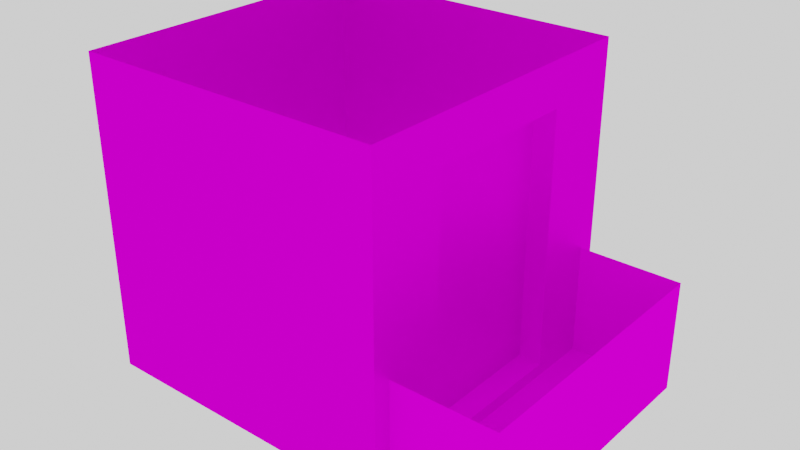 # Source: cell1_balcony.blend  (saved by Blender 2.93.21; exported with 4.5.12 LTS)
import bpy
from mathutils import Matrix  # noqa: F401  (used for matrix-valued properties, if any)

bpy.ops.wm.read_factory_settings(use_empty=True)
scene = bpy.context.scene
scene.name = 'Scene'

# ---- collections
col_collection = bpy.data.collections.new('Collection'); scene.collection.children.link(col_collection)

# ---- images (referenced by path relative to the original .blend; pixels are not part of the script)
import os
ASSET_DIR = os.environ.get("B2B_ASSET_DIR", "")  # directory of the original .blend (textures are referenced by path, not embedded)
HERE = os.path.dirname(os.path.abspath(__file__))  # packed textures are extracted next to this script under _unpacked/

def load_image(name, relpath, width, height, colorspace="sRGB"):
    """Load a texture the original file referenced (path relative to the .blend, or extracted next to this script)."""
    p = next((c for c in (os.path.join(HERE, relpath), os.path.join(ASSET_DIR, relpath)) if relpath and os.path.exists(c)), "")
    if p:
        img = bpy.data.images.load(p, check_existing=True)
        img.name = name
    else:  # same state as the original file: an image datablock whose file is absent (Cycles renders it pink)
        img = bpy.data.images.new(name, width, height)
        img.source = "FILE"
        img.filepath = "//" + (relpath or name)
    img.colorspace_settings.name = colorspace
    return img
img_cell1_png = load_image('cell1.png', 'cell1.png', 1024, 1024, 'sRGB')
img_cell1_balcony_png = load_image('cell1_balcony.png', 'cell1_balcony.png', 1024, 1024, 'sRGB')

# ---- materials (node trees are filled in below, after node groups)
mat_material_001 = bpy.data.materials.new('Material.001')
mat_material_002 = bpy.data.materials.new('Material.002')

# ---- material node trees
mat_material_001.use_nodes = True; mat_material_001.node_tree.nodes.clear()
_N = mat_material_001.node_tree.nodes; _L = mat_material_001.node_tree.links
n0 = _N.new('ShaderNodeOutputMaterial'); n0.name = 'Material Output'; n0.location = (300, 300)
n1 = _N.new('ShaderNodeBsdfAnisotropic'); n1.name = 'Glossy BSDF'; n1.location = (10, 300)
n1.distribution = 'GGX'
n2 = _N.new('ShaderNodeTexImage'); n2.name = 'Image Texture'; n2.location = (-280, 280)
n2.image = img_cell1_png
n2.interpolation = 'Closest'
_L.new(n1.outputs[0], n0.inputs[0])
_L.new(n2.outputs[0], n1.inputs[0])
n0.is_active_output = True
mat_material_002.use_nodes = True; mat_material_002.node_tree.nodes.clear()
_N = mat_material_002.node_tree.nodes; _L = mat_material_002.node_tree.links
n0 = _N.new('ShaderNodeOutputMaterial'); n0.name = 'Material Output'; n0.location = (300, 300)
n1 = _N.new('ShaderNodeBsdfDiffuse'); n1.name = 'Diffuse BSDF'; n1.location = (10, 300)
n1.inputs[1].default_value = 0.5
n2 = _N.new('ShaderNodeTexImage'); n2.name = 'Image Texture'; n2.location = (-280, 280)
n2.image = img_cell1_balcony_png
n2.interpolation = 'Closest'
_L.new(n1.outputs[0], n0.inputs[0])
_L.new(n2.outputs[0], n1.inputs[0])
n0.is_active_output = True

# ---- world
world_world = bpy.data.worlds.new('World'); scene.world = world_world
world_world.use_nodes = True; world_world.node_tree.nodes.clear()
_N = world_world.node_tree.nodes; _L = world_world.node_tree.links
n0 = _N.new('ShaderNodeOutputWorld'); n0.name = 'World Output'; n0.location = (300, 300)
n1 = _N.new('ShaderNodeBackground'); n1.name = 'Background'; n1.location = (10, 300)
n1.inputs[0].default_value = (1.0, 1.0, 1.0, 1.0)
_L.new(n1.outputs[0], n0.inputs[0])
n0.is_active_output = True
world_world.color = (0.05088, 0.05088, 0.05088)
world_world.use_sun_shadow = False
world_world.sun_shadow_jitter_overblur = 0.0

# ---- meshes
me_cube_001 = bpy.data.meshes.new('Cube.001')
me_cube_001.from_pydata([(-1.5, -1.5, -1.5), (-1.5, -1.5, 1.5), (-1.5, 1.5, -1.5), (-1.5, 1.5, 1.5), (1.5, -1.5, -1.5), (1.5, -1.5, 1.5), (1.5, 1.5, -1.5), (1.5, 1.5, 1.5)], [], [(0, 1, 3, 2), (2, 3, 7, 6), (4, 5, 1, 0)])
me_cube_001.polygons.foreach_set('use_smooth', [True] * 3)
_k = set([(0, 1), (0, 2), (0, 4), (1, 3), (1, 5), (2, 3), (2, 6), (3, 7), (4, 5), (6, 7)])
me_cube_001.attributes.new('sharp_edge', 'BOOLEAN', 'EDGE').data.foreach_set('value', [ (min(e.vertices), max(e.vertices)) in _k for e in me_cube_001.edges])
_uv = me_cube_001.uv_layers.new(name='UVMap')
_uv.uv.foreach_set('vector', [0.0, 0.0, 0.0, 1.0, 1.0, 1.0, 1.0, 0.0, 0.0, 0.0, 0.0, 1.0, 1.0, 1.0, 1.0, 0.0, 1.0, 0.0, 1.0, 1.0, 0.0, 1.0, 0.0, 0.0])
me_cube_001.materials.append(mat_material_001)
me_cube_001.use_remesh_fix_poles = True
me_cube_001.use_remesh_preserve_attributes = False
me_cube_001.update()
me_cube_001.normals_split_custom_set([tuple(v) for v in zip(*[iter([-1.0, 0.0, 0.0, -1.0, 0.0, 0.0, -1.0, 0.0, 0.0, -1.0, 0.0, 0.0, 0.0, 1.0, 0.0, 0.0, 1.0, 0.0, 0.0, 1.0, 0.0, 0.0, 1.0, 0.0, 0.0, -1.0, 0.0, 0.0, -1.0, 0.0, 0.0, -1.0, 0.0, 0.0, -1.0, 0.0])] * 3)])
me_cube_003 = bpy.data.meshes.new('Cube.003')
me_cube_003.from_pydata([(1.5, -1.5, -1.5), (1.5, -1.5, 1.5), (1.5, 1.5, -1.5), (1.5, 1.5, 1.5), (1.5, -0.7552, 1.08), (1.5, 0.7552, -1.38), (1.5, 0.7552, 1.08), (1.5, -0.7552, -1.38), (1.317, -0.7035, 1.025), (1.317, 0.7035, -1.325), (1.317, 0.7035, 1.025), (1.317, -0.7035, -1.325), (1.5, -1.33, -1.5), (1.5, -1.33, -0.4225), (1.5, 1.33, -1.5), (1.5, 1.33, -0.4225), (2.484, -1.33, -1.5), (2.484, -1.33, -0.4225), (2.484, 1.33, -1.5), (2.484, 1.33, -0.4225)], [], [(0, 2, 7), (6, 3, 1, 4), (7, 5, 9, 11), (6, 4, 8, 10), (4, 7, 11, 8), (5, 6, 10, 9), (8, 11, 9, 10), (4, 1, 0), (2, 3, 6), (2, 6, 5), (7, 4, 0), (2, 5, 7), (14, 15, 19, 18), (18, 19, 17, 16), (16, 17, 13, 12), (14, 18, 16, 12)])
me_cube_003.polygons.foreach_set('material_index', [0, 0, 0, 0, 0, 0, 0, 0, 0, 0, 0, 0, 1, 1, 1, 1])
_k = set([(0, 1), (0, 2), (1, 3), (2, 3)])
me_cube_003.attributes.new('sharp_edge', 'BOOLEAN', 'EDGE').data.foreach_set('value', [ (min(e.vertices), max(e.vertices)) in _k for e in me_cube_003.edges])
_uv = me_cube_003.uv_layers.new(name='UVMap')
_uv.uv.foreach_set('vector', [0.002494, 0.002295, 0.9982, 0.002295, 0.2497, 0.04209, 0.751, 0.8586, 0.9982, 0.998, 0.002494, 0.998, 0.2497, 0.8586, 0.2505, 0.3234, 0.7506, 0.3234, 0.7335, 0.3416, 0.2676, 0.3416, 0.7506, 0.8563, 0.2505, 0.8563, 0.2676, 0.838, 0.7335, 0.838, 0.2505, 0.8563, 0.2505, 0.3234, 0.2676, 0.3416, 0.2676, 0.838, 0.7506, 0.3234, 0.7506, 0.8563, 0.7335, 0.838, 0.7335, 0.3416, 0.2676, 0.838, 0.2676, 0.3416, 0.7335, 0.3416, 0.7335, 0.838, 0.2497, 0.8586, 0.002494, 0.998, 0.002494, 0.002295, 0.9982, 0.002295, 0.9982, 0.998, 0.751, 0.8586, 0.9982, 0.002295, 0.751, 0.8586, 0.751, 0.04209, 0.2497, 0.04209, 0.2497, 0.8586, 0.002494, 0.002295, 0.9982, 0.002295, 0.751, 0.04209, 0.2497, 0.04209, 0.3327, -0.001583, 0.3327, 0.404, 0.6728, 0.404, 0.6728, -0.001583, 1.0, 0.0008566, 1.0, 0.4074, 0.0, 0.4074, 0.0, 0.0008566, 0.6728, -0.001583, 0.6728, 0.404, 0.3327, 0.404, 0.3327, -0.001583, 0.9748, 0.04806, 0.9748, 0.001236, 0.8874, 0.001236, 0.8874, 0.04806])
me_cube_003.materials.append(mat_material_001)
me_cube_003.materials.append(mat_material_002)
me_cube_003.use_remesh_fix_poles = True
me_cube_003.use_remesh_preserve_attributes = False
me_cube_003.update()
me_cube_003.normals_split_custom_set([tuple(v) for v in zip(*[iter([1.0, 0.0, 0.0, 1.0, 0.0, 0.0, 1.0, 0.0, 0.0, 1.0, 0.0, 0.0, 1.0, 0.0, 0.0, 1.0, 0.0, 0.0, 1.0, 0.0, 0.0, 0.2882, -7.631e-08, 0.9576, 0.2882, -7.631e-08, 0.9576, 0.2882, -7.631e-08, 0.9576, 0.2882, -7.631e-08, 0.9576, 0.2882, 5.152e-08, -0.9576, 0.2882, 5.152e-08, -0.9576, 0.2882, 5.152e-08, -0.9576, 0.2882, 5.152e-08, -0.9576, 0.2719, 0.9623, 6.519e-08, 0.2719, 0.9623, 6.519e-08, 0.2719, 0.9623, 6.519e-08, 0.2719, 0.9623, 6.519e-08, 0.2719, -0.9623, -3.259e-08, 0.2719, -0.9623, -3.259e-08, 0.2719, -0.9623, -3.259e-08, 0.2719, -0.9623, -3.259e-08, 1.0, 7.212e-08, 0.0, 1.0, 7.212e-08, 0.0, 1.0, 7.212e-08, 0.0, 1.0, 7.212e-08, 0.0, 1.0, 0.0, 0.0, 1.0, 0.0, 0.0, 1.0, 0.0, 0.0, 1.0, 0.0, 0.0, 1.0, 0.0, 0.0, 1.0, 0.0, 0.0, 1.0, -2.603e-07, 0.0, 1.0, -2.603e-07, 0.0, 1.0, -2.603e-07, 0.0, 1.0, 2.603e-07, 0.0, 1.0, 2.603e-07, 0.0, 1.0, 2.603e-07, 0.0, 1.0, 0.0, 0.0, 1.0, 0.0, 0.0, 1.0, 0.0, 0.0, 0.0, 1.0, 1.124e-07, 0.0, 1.0, 1.124e-07, 0.0, 1.0, 1.124e-07, 0.0, 1.0, 1.124e-07, 1.0, 0.0, 0.0, 1.0, 0.0, 0.0, 1.0, 0.0, 0.0, 1.0, 0.0, 0.0, 0.0, -1.0, -1.124e-07, 0.0, -1.0, -1.124e-07, 0.0, -1.0, -1.124e-07, 0.0, -1.0, -1.124e-07, 0.0, 1.792e-07, -1.0, 0.0, 1.792e-07, -1.0, 0.0, 1.792e-07, -1.0, 0.0, 1.792e-07, -1.0])] * 3)])

# ---- objects
ob_cell1 = bpy.data.objects.new('cell1', me_cube_001)
ob_cell1_001 = bpy.data.objects.new('cell1.001', me_cube_003)

# ---- transforms, parenting, visibility, modifiers, constraints
ob_cell1.location = (0.0, 0.0, 1.5)
ob_cell1.rotation_euler = (-1.629e-07, 0.0, 0.0)
ob_cell1.color = (0.8, 0.8, 0.8, 1.0)
ob_cell1_001.location = (0.0, 0.0, 1.5)
ob_cell1_001.rotation_euler = (-1.629e-07, 0.0, 0.0)
ob_cell1_001.color = (0.8, 0.8, 0.8, 1.0)

# ---- collection membership
col_collection.objects.link(ob_cell1)
col_collection.objects.link(ob_cell1_001)

# ---- scene / render settings (as saved in the file)
scene.frame_start = 1; scene.frame_end = 250; scene.frame_set(1)
scene.render.engine = 'CYCLES'
scene.cycles.use_denoising = False
scene.cycles.samples = 128
scene.cycles.sampling_pattern = 'TABULATED_SOBOL'
scene.cycles.use_adaptive_sampling = False
scene.cycles.use_light_tree = False
scene.view_settings.view_transform = 'Filmic'
bpy.context.view_layer.update()

# ---- added for rendering (the .blend has no active camera): camera
cam_auto = bpy.data.cameras.new('AutoCamera')
cam_auto.lens = 50.0
cam_auto.sensor_width = 36.0
cam_auto.clip_end = 1000.0
ob_auto_camera = bpy.data.objects.new('AutoCamera', cam_auto)
scene.collection.objects.link(ob_auto_camera)
ob_auto_camera.location = (5.87719, -6.46202, 5.80801)
ob_auto_camera.rotation_euler = (1.09748, -7.21219e-08, 0.694738)
scene.camera = ob_auto_camera
bpy.context.view_layer.update()
